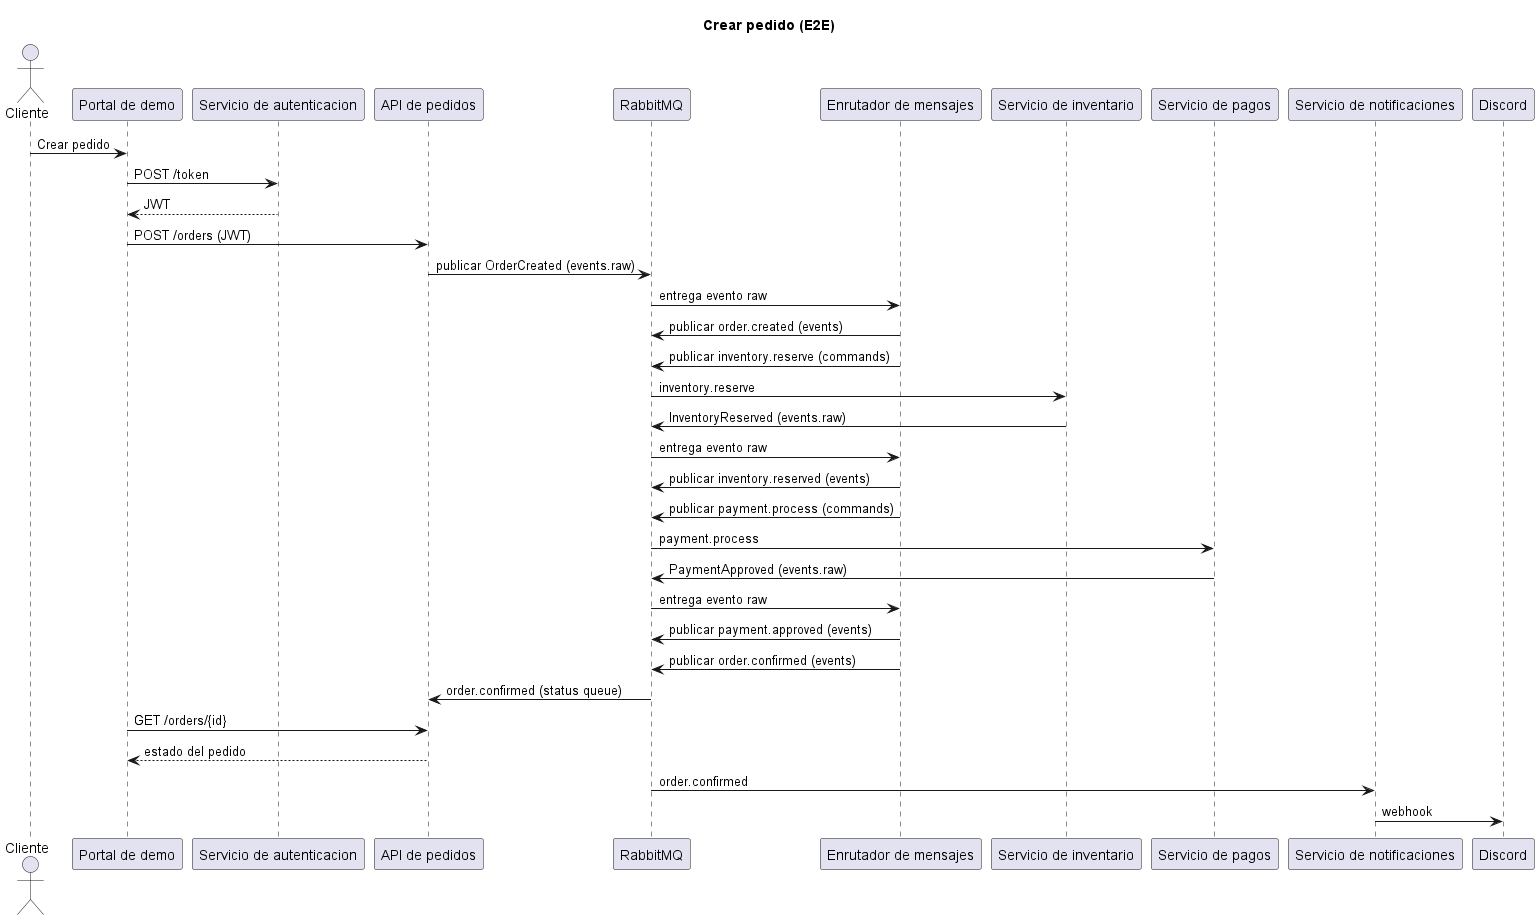

The diagram above was rendered by PlantUML. Its source (embedded in the PNG):
@startuml name
title Crear pedido (E2E)
actor Cliente
participant "Portal de demo" as Portal
participant "Servicio de autenticacion" as Auth
participant "API de pedidos" as OrderApi
participant "RabbitMQ" as Broker
participant "Enrutador de mensajes" as Router
participant "Servicio de inventario" as Inventory
participant "Servicio de pagos" as Payment
participant "Servicio de notificaciones" as Notify
participant "Discord" as Discord

Cliente -> Portal: Crear pedido
Portal -> Auth: POST /token
Auth --> Portal: JWT
Portal -> OrderApi: POST /orders (JWT)
OrderApi -> Broker: publicar OrderCreated (events.raw)
Broker -> Router: entrega evento raw
Router -> Broker: publicar order.created (events)
Router -> Broker: publicar inventory.reserve (commands)
Broker -> Inventory: inventory.reserve
Inventory -> Broker: InventoryReserved (events.raw)
Broker -> Router: entrega evento raw
Router -> Broker: publicar inventory.reserved (events)
Router -> Broker: publicar payment.process (commands)
Broker -> Payment: payment.process
Payment -> Broker: PaymentApproved (events.raw)
Broker -> Router: entrega evento raw
Router -> Broker: publicar payment.approved (events)
Router -> Broker: publicar order.confirmed (events)
Broker -> OrderApi: order.confirmed (status queue)
Portal -> OrderApi: GET /orders/{id}
OrderApi --> Portal: estado del pedido
Broker -> Notify: order.confirmed
Notify -> Discord: webhook
@enduml